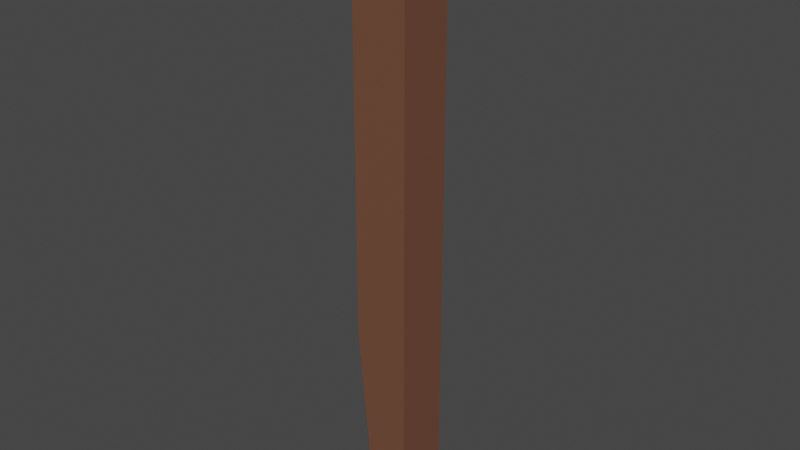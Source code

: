 # Source: pe_ponte.blend  (saved by Blender 3.3.6; exported with 4.5.12 LTS)
import bpy
from mathutils import Matrix  # noqa: F401  (used for matrix-valued properties, if any)

bpy.ops.wm.read_factory_settings(use_empty=True)
scene = bpy.context.scene
scene.name = 'Scene'

# ---- collections
col_collection = bpy.data.collections.new('Collection'); scene.collection.children.link(col_collection)

# ---- materials (node trees are filled in below, after node groups)
mat_material_003 = bpy.data.materials.new('Material.003')
mat_material_003.use_transparent_shadow = False

# ---- material node trees
mat_material_003.use_nodes = True; mat_material_003.node_tree.nodes.clear()
_N = mat_material_003.node_tree.nodes; _L = mat_material_003.node_tree.links
n0 = _N.new('ShaderNodeBsdfPrincipled'); n0.name = 'Principled BSDF'; n0.location = (10, 300)
n0.distribution = 'GGX'
n0.subsurface_method = 'RANDOM_WALK_SKIN'
n0.inputs[0].default_value = (0.1679, 0.07118, 0.0419, 1.0)
n0.inputs[3].default_value = 1.45
n0.inputs[27].default_value = (0.0, 0.0, 0.0, 1.0)
n0.inputs[28].default_value = 1.0
n1 = _N.new('ShaderNodeOutputMaterial'); n1.name = 'Material Output'; n1.location = (300, 300)
_L.new(n0.outputs[0], n1.inputs[0])
n1.is_active_output = True

# ---- world
world_world = bpy.data.worlds.new('World'); scene.world = world_world
world_world.use_nodes = True; world_world.node_tree.nodes.clear()
_N = world_world.node_tree.nodes; _L = world_world.node_tree.links
n0 = _N.new('ShaderNodeOutputWorld'); n0.name = 'World Output'; n0.location = (300, 300)
n1 = _N.new('ShaderNodeBackground'); n1.name = 'Background'; n1.location = (10, 300)
n1.inputs[0].default_value = (0.05088, 0.05088, 0.05088, 1.0)
_L.new(n1.outputs[0], n0.inputs[0])
n0.is_active_output = True
world_world.color = (0.05088, 0.05088, 0.05088)
world_world.use_sun_shadow = False
world_world.sun_shadow_jitter_overblur = 0.0

# ---- meshes
me_cube_001 = bpy.data.meshes.new('Cube.001')
me_cube_001.from_pydata([(-1.0, -1.0, 1.0), (-1.0, 1.0, -1.0), (1.0, -1.0, -1.0), (1.0, 1.0, -1.0), (1.0, 1.0, 1.0), (-1.0, -1.0, 0.0), (-1.0, 1.0, 0.0), (1.0, 1.0, 0.0), (1.0, -1.0, 0.0), (-1.0, -1.0, 0.5), (1.0, 1.0, 0.5), (1.0, -1.0, 0.5), (-1.0, -1.0, 0.75), (-1.0, 1.0, 0.75), (1.0, 1.0, 0.75), (1.0, -1.0, 0.75), (-1.0, -1.0, 0.875), (-1.0, 1.0, 0.875), (1.0, 1.0, 0.875), (1.0, -1.0, 0.875), (-1.0, -0.1601, 1.0), (0.1601, 1.0, 1.0), (-1.0, 1.0, 0.8751), (1.0, -0.2406, 1.0), (0.2406, -1.0, 1.0), (1.0, -1.0, 0.8751), (-1.0, 0.2897, 0.5), (-1.0, 1.0, 0.7499), (-0.2897, 1.0, 0.5), (-1.0, 1.0, 5.001e-05), (-1.0, -0.3773, -1.0), (-0.3773, -1.0, -1.0), (-1.0, -1.0, -0.3773)], [], [(16, 0, 20, 22, 17), (18, 4, 23, 25, 19), (2, 8, 5, 32, 31), (17, 22, 21, 4, 18), (3, 7, 8, 2), (1, 6, 7, 3), (1, 3, 2, 31, 30), (8, 11, 9, 5), (7, 10, 11, 8), (9, 12, 13, 27, 26), (28, 27, 13, 14, 10), (11, 15, 12, 9), (10, 14, 15, 11), (6, 29, 28, 10, 7), (15, 19, 16, 12), (14, 18, 19, 15), (13, 17, 18, 14), (12, 16, 17, 13), (20, 21, 22), (19, 25, 24, 0, 16), (23, 24, 25), (4, 21, 20, 0, 24, 23), (26, 27, 28, 29), (5, 9, 26, 29, 6), (30, 31, 32), (30, 32, 5, 6, 1)])
_uv = me_cube_001.uv_layers.new(name='UVMap')
_uv.uv.foreach_set('vector', [0.6094, 0.0, 0.625, 0.0, 0.625, 0.105, 0.6094, 0.25, 0.6094, 0.25, 0.6094, 0.5, 0.625, 0.5, 0.625, 0.6551, 0.6094, 0.75, 0.6094, 0.75, 0.375, 0.75, 0.5, 0.75, 0.5, 1.0, 0.4528, 1.0, 0.375, 0.9222, 0.6094, 0.25, 0.6094, 0.25, 0.625, 0.395, 0.625, 0.5, 0.6094, 0.5, 0.375, 0.5, 0.5, 0.5, 0.5, 0.75, 0.375, 0.75, 0.375, 0.25, 0.5, 0.25, 0.5, 0.5, 0.375, 0.5, 0.125, 0.5, 0.375, 0.5, 0.375, 0.75, 0.2028, 0.75, 0.125, 0.6722, 0.5, 0.75, 0.5625, 0.75, 0.5625, 1.0, 0.5, 1.0, 0.5, 0.5, 0.5625, 0.5, 0.5625, 0.75, 0.5, 0.75, 0.5625, 0.0, 0.5938, 0.0, 0.5938, 0.25, 0.5937, 0.25, 0.5625, 0.1612, 0.5625, 0.3388, 0.5937, 0.25, 0.5938, 0.25, 0.5938, 0.5, 0.5625, 0.5, 0.5625, 0.75, 0.5938, 0.75, 0.5938, 1.0, 0.5625, 1.0, 0.5625, 0.5, 0.5938, 0.5, 0.5938, 0.75, 0.5625, 0.75, 0.5, 0.25, 0.5, 0.25, 0.5625, 0.3388, 0.5625, 0.5, 0.5, 0.5, 0.5938, 0.75, 0.6094, 0.75, 0.6094, 1.0, 0.5938, 1.0, 0.5938, 0.5, 0.6094, 0.5, 0.6094, 0.75, 0.5938, 0.75, 0.5938, 0.25, 0.6094, 0.25, 0.6094, 0.5, 0.5938, 0.5, 0.5938, 0.0, 0.6094, 0.0, 0.6094, 0.25, 0.5938, 0.25, 0.625, 0.105, 0.73, 0.5, 0.6094, 0.25, 0.6094, 0.75, 0.6094, 0.75, 0.625, 0.8449, 0.625, 1.0, 0.6094, 1.0, 0.625, 0.6551, 0.7199, 0.75, 0.6094, 0.75, 0.625, 0.5, 0.73, 0.5, 0.875, 0.645, 0.875, 0.75, 0.7199, 0.75, 0.625, 0.6551, 0.5625, 0.1612, 0.5937, 0.25, 0.5625, 0.3388, 0.5, 0.25, 0.5, 0.0, 0.5625, 0.0, 0.5625, 0.1612, 0.5, 0.25, 0.5, 0.25, 0.375, 0.07784, 0.2028, 0.75, 0.4528, 1.0, 0.375, 0.07784, 0.4528, 0.0, 0.5, 0.0, 0.5, 0.25, 0.375, 0.25])
me_cube_001.materials.append(mat_material_003)
me_cube_001.update()

# ---- objects
ob_cube_003 = bpy.data.objects.new('Cube.003', me_cube_001)

# ---- transforms, parenting, visibility, modifiers, constraints
ob_cube_003.location = (-3.32, 0.5245, 3.296)
ob_cube_003.scale = (1.764, 1.764, 19.44)

# ---- collection membership
col_collection.objects.link(ob_cube_003)

# ---- scene / render settings (as saved in the file)
scene.frame_start = 1; scene.frame_end = 250; scene.frame_set(1)
scene.render.engine = 'BLENDER_EEVEE_NEXT'
scene.cycles.sampling_pattern = 'TABULATED_SOBOL'
scene.cycles.use_light_tree = False
scene.view_settings.view_transform = 'Filmic'
bpy.context.view_layer.update()

# ---- added for rendering (the .blend has no active camera and no usable light): camera, sun
cam_auto = bpy.data.cameras.new('AutoCamera')
cam_auto.lens = 50.0
cam_auto.sensor_width = 36.0
cam_auto.clip_end = 1000.0
ob_auto_camera = bpy.data.objects.new('AutoCamera', cam_auto)
scene.collection.objects.link(ob_auto_camera)
ob_auto_camera.location = (32.9513, -43.0011, 32.3128)
ob_auto_camera.rotation_euler = (1.09748, -7.21219e-08, 0.694738)
scene.camera = ob_auto_camera
light_auto_sun = bpy.data.lights.new('AutoSun', 'SUN')
light_auto_sun.energy = 3.0
light_auto_sun.angle = 0.0523599
ob_auto_sun = bpy.data.objects.new('AutoSun', light_auto_sun)
scene.collection.objects.link(ob_auto_sun)
ob_auto_sun.rotation_euler = (0.872665, 0.174533, 0.523599)
bpy.context.view_layer.update()
